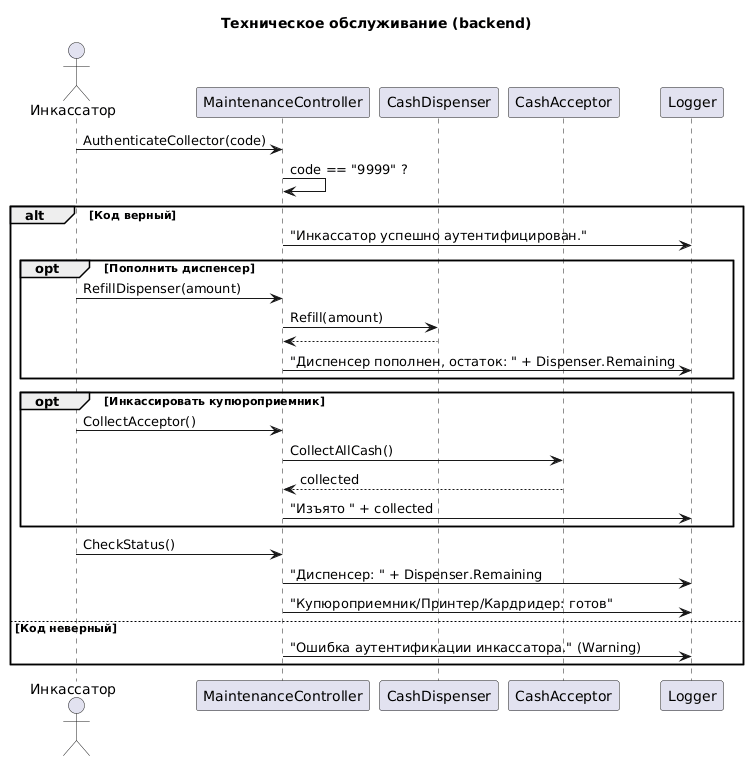

The diagram above was rendered by PlantUML. Its source (embedded in the PNG):
@startuml
title Техническое обслуживание (backend)
actor Инкассатор as Technician
participant MaintenanceController as Controller
participant CashDispenser as Dispenser
participant CashAcceptor as Acceptor
participant Logger as Log

Technician -> Controller: AuthenticateCollector(code)
Controller -> Controller: code == "9999" ?

alt Код верный
    Controller -> Log: "Инкассатор успешно аутентифицирован."

    opt Пополнить диспенсер
        Technician -> Controller: RefillDispenser(amount)
        Controller -> Dispenser: Refill(amount)
        Dispenser --> Controller
        Controller -> Log: "Диспенсер пополнен, остаток: " + Dispenser.Remaining
    end

    opt Инкассировать купюроприемник
        Technician -> Controller: CollectAcceptor()
        Controller -> Acceptor: CollectAllCash()
        Acceptor --> Controller: collected
        Controller -> Log: "Изъято " + collected
    end

    Technician -> Controller: CheckStatus()
    Controller -> Log: "Диспенсер: " + Dispenser.Remaining
    Controller -> Log: "Купюроприемник/Принтер/Кардридер: готов"
else Код неверный
    Controller -> Log: "Ошибка аутентификации инкассатора." (Warning)
end
@enduml